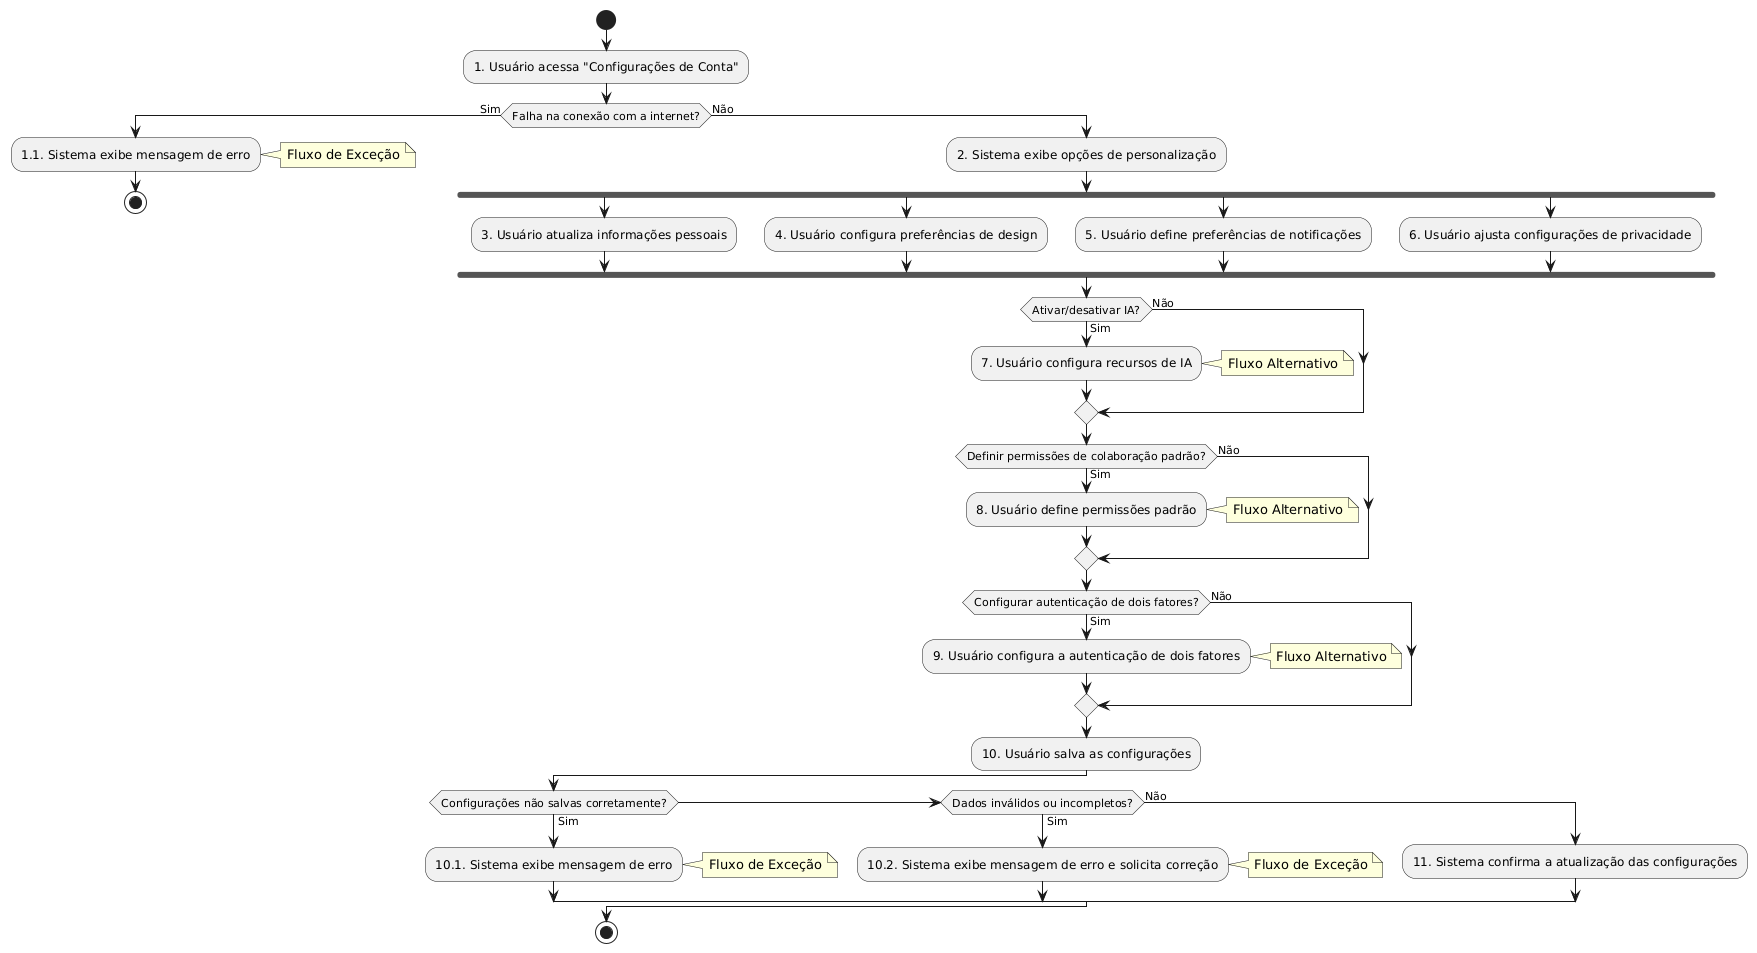

The diagram above was rendered by PlantUML. Its source (embedded in the PNG):
@startuml
start
:1. Usuário acessa "Configurações de Conta";

if (Falha na conexão com a internet?) then (Sim)
  :1.1. Sistema exibe mensagem de erro;
  note right: Fluxo de Exceção
  stop
else (Não)
  :2. Sistema exibe opções de personalização;
  fork
    :3. Usuário atualiza informações pessoais;
  fork again
    :4. Usuário configura preferências de design;
  fork again
    :5. Usuário define preferências de notificações;
  fork again
    :6. Usuário ajusta configurações de privacidade;
  end fork

  if (Ativar/desativar IA?) then (Sim)
    :7. Usuário configura recursos de IA;
    note right: Fluxo Alternativo
  else (Não)
  endif

  if (Definir permissões de colaboração padrão?) then (Sim)
    :8. Usuário define permissões padrão;
    note right: Fluxo Alternativo
  else (Não)
  endif

  if (Configurar autenticação de dois fatores?) then (Sim)
    :9. Usuário configura a autenticação de dois fatores;
    note right: Fluxo Alternativo
  else (Não)
  endif

  :10. Usuário salva as configurações;

  if (Configurações não salvas corretamente?) then (Sim)
    :10.1. Sistema exibe mensagem de erro;
    note right: Fluxo de Exceção
  elseif (Dados inválidos ou incompletos?) then (Sim)
    :10.2. Sistema exibe mensagem de erro e solicita correção;
    note right: Fluxo de Exceção
  else (Não)
    :11. Sistema confirma a atualização das configurações;
  endif
endif
stop
@enduml